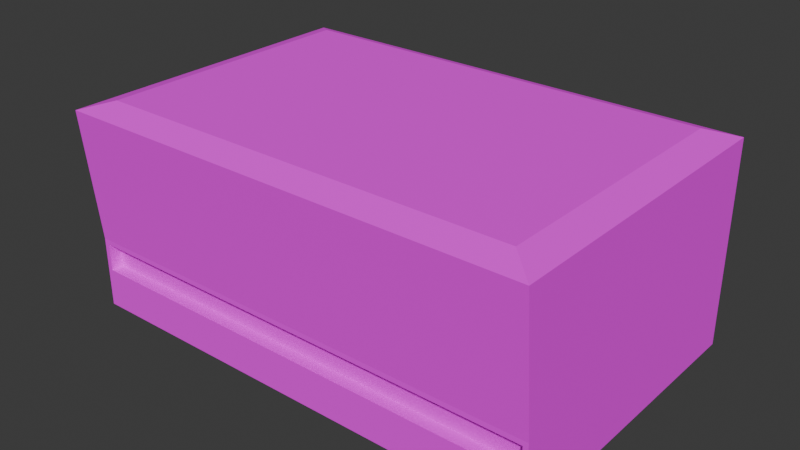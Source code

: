 # Source: printer_model.blend  (saved by Blender 4.4.32; exported with 4.5.12 LTS)
import bpy
from mathutils import Matrix  # noqa: F401  (used for matrix-valued properties, if any)

bpy.ops.wm.read_factory_settings(use_empty=True)
scene = bpy.context.scene
scene.name = 'Scene'

# ---- collections
col_collection = bpy.data.collections.new('Collection'); scene.collection.children.link(col_collection)

# ---- images (referenced by path relative to the original .blend; pixels are not part of the script)
import os
ASSET_DIR = os.environ.get("B2B_ASSET_DIR", "")  # directory of the original .blend (textures are referenced by path, not embedded)
HERE = os.path.dirname(os.path.abspath(__file__))  # packed textures are extracted next to this script under _unpacked/

def load_image(name, relpath, width, height, colorspace="sRGB"):
    """Load a texture the original file referenced (path relative to the .blend, or extracted next to this script)."""
    p = next((c for c in (os.path.join(HERE, relpath), os.path.join(ASSET_DIR, relpath)) if relpath and os.path.exists(c)), "")
    if p:
        img = bpy.data.images.load(p, check_existing=True)
        img.name = name
    else:  # same state as the original file: an image datablock whose file is absent (Cycles renders it pink)
        img = bpy.data.images.new(name, width, height)
        img.source = "FILE"
        img.filepath = "//" + (relpath or name)
    img.colorspace_settings.name = colorspace
    return img
img_plaster_01_128x128_png = load_image('Plaster_01-128x128.png', 'Plaster_01-128x128.png', 1024, 1024, 'sRGB')
img_stone_12_128x128_png = load_image('Stone_12-128x128.png', 'Stone_12-128x128.png', 1024, 1024, 'sRGB')

# ---- materials (node trees are filled in below, after node groups)
mat_base = bpy.data.materials.new('Base')
mat_top = bpy.data.materials.new('Top')

# ---- material node trees
mat_base.use_nodes = True; mat_base.node_tree.nodes.clear()
_N = mat_base.node_tree.nodes; _L = mat_base.node_tree.links
n0 = _N.new('ShaderNodeBsdfPrincipled'); n0.name = 'Principled BSDF'; n0.location = (10, 300)
n0.inputs[2].default_value = 1.0
n1 = _N.new('ShaderNodeOutputMaterial'); n1.name = 'Material Output'; n1.location = (300, 300)
n2 = _N.new('ShaderNodeTexImage'); n2.name = 'Image Texture'; n2.location = (-280, 280)
n2.image = img_plaster_01_128x128_png
n2.interpolation = 'Closest'
_L.new(n0.outputs[0], n1.inputs[0])
_L.new(n2.outputs[0], n0.inputs[0])
n1.is_active_output = True
mat_top.use_nodes = True; mat_top.node_tree.nodes.clear()
_N = mat_top.node_tree.nodes; _L = mat_top.node_tree.links
n0 = _N.new('ShaderNodeBsdfPrincipled'); n0.name = 'Principled BSDF'; n0.location = (10, 300)
n0.inputs[2].default_value = 1.0
n1 = _N.new('ShaderNodeOutputMaterial'); n1.name = 'Material Output'; n1.location = (300, 300)
n2 = _N.new('ShaderNodeTexImage'); n2.name = 'Image Texture'; n2.location = (-280, 280)
n2.image = img_stone_12_128x128_png
n2.interpolation = 'Closest'
_L.new(n0.outputs[0], n1.inputs[0])
_L.new(n2.outputs[0], n0.inputs[0])
n1.is_active_output = True

# ---- world
world_world = bpy.data.worlds.new('World'); scene.world = world_world
world_world.use_nodes = True; world_world.node_tree.nodes.clear()
_N = world_world.node_tree.nodes; _L = world_world.node_tree.links
n0 = _N.new('ShaderNodeOutputWorld'); n0.name = 'World Output'; n0.location = (300, 300)
n1 = _N.new('ShaderNodeBackground'); n1.name = 'Background'; n1.location = (10, 300)
n1.inputs[0].default_value = (0.05088, 0.05088, 0.05088, 1.0)
_L.new(n1.outputs[0], n0.inputs[0])
n0.is_active_output = True
world_world.color = (0.05088, 0.05088, 0.05088)
world_world.sun_shadow_jitter_overblur = 0.0

# ---- meshes
me_cube_001 = bpy.data.meshes.new('Cube.001')
me_cube_001.from_pydata([(-1.0, -0.6137, -0.0003075), (-0.8844, -0.5616, 0.8885), (-1.0, 0.6647, -0.0003075), (-0.8844, 0.5616, 0.8885), (1.0, -0.6137, -0.0003075), (0.8844, -0.5616, 0.8885), (1.0, 0.6647, -0.0003075), (0.8844, 0.5616, 0.8885), (-1.0, -0.6647, 0.8524), (-1.0, 0.6647, 0.8524), (1.0, 0.6647, 0.8524), (1.0, -0.6647, 0.8524), (-0.9794, -0.6137, 0.2788), (-1.0, 0.6647, 0.2993), (1.0, 0.6647, 0.2993), (0.9794, -0.6137, 0.2788), (-1.0, 0.6647, 0.1424), (1.0, 0.6647, 0.1424), (0.9794, -0.6137, 0.1629), (-0.9794, -0.6137, 0.1629), (-1.0, -0.6137, 0.1424), (-1.0, -0.6137, 0.2993), (1.0, -0.6137, 0.2993), (1.0, -0.6137, 0.1424), (-0.9794, -0.5621, 0.1629), (-0.9794, -0.5621, 0.2788), (0.9794, -0.5621, 0.2788), (0.9794, -0.5621, 0.1629), (-1.0, -0.662, 0.8231), (-1.0, 0.6647, 0.8231), (1.0, 0.6647, 0.8231), (1.0, -0.662, 0.8231)], [], [(28, 8, 9, 29), (29, 9, 10, 30), (30, 10, 11, 31), (31, 11, 8, 28), (2, 6, 4, 0), (7, 3, 1, 5), (1, 3, 9, 8), (3, 7, 10, 9), (7, 5, 11, 10), (5, 1, 8, 11), (18, 15, 26, 27), (17, 14, 22, 23), (16, 13, 14, 17), (20, 21, 13, 16), (0, 20, 16, 2), (2, 16, 17, 6), (6, 17, 23, 4), (4, 23, 20, 0), (19, 12, 21, 20), (12, 15, 22, 21), (15, 18, 23, 22), (18, 19, 20, 23), (27, 26, 25, 24), (12, 19, 24, 25), (19, 18, 27, 24), (15, 12, 25, 26), (22, 31, 28, 21), (14, 30, 31, 22), (13, 29, 30, 14), (21, 28, 29, 13)])
me_cube_001.polygons.foreach_set('material_index', [1, 1, 1, 1, 0, 1, 1, 1, 1, 1, 0, 0, 0, 0, 0, 0, 0, 0, 0, 0, 0, 0, 0, 0, 0, 0, 0, 0, 0, 0])
_uv = me_cube_001.uv_layers.new(name='UVMap')
_uv.uv.foreach_set('vector', [0.4914, 8.659e-05, 0.5, 8.659e-05, 0.5, 0.25, 0.4914, 0.25, 0.4914, 0.25, 0.5, 0.25, 0.5, 0.5, 0.4914, 0.5, 0.4914, 0.5, 0.5, 0.5, 0.5, 0.75, 0.4914, 0.75, 0.4914, 0.75, 0.5, 0.75, 0.5, 0.9999, 0.4914, 0.9999, -1.29, 0.5, 0.2726, 0.5, 0.2726, 2.062, -1.29, 2.062, 0.5102, 0.5153, 0.7398, 0.5153, 0.7398, 0.7347, 0.5102, 0.7347, 0.7398, 0.7347, 0.7398, 0.5153, 0.75, 0.5, 0.75, 0.75, 0.7398, 0.5153, 0.5102, 0.5153, 0.5, 0.5, 0.75, 0.5, 0.5102, 0.5153, 0.5102, 0.7347, 0.5, 0.75, 0.5, 0.5, 0.5102, 0.7347, 0.7398, 0.7347, 0.75, 0.75, 0.5, 0.75, 0.5716, 2.078, 0.7839, 2.078, 0.7839, 2.078, 0.5716, 2.078, 0.534, 0.5, 0.8215, 0.5, 0.8215, 2.062, 0.534, 2.062, 0.534, -1.062, 0.8215, -1.062, 0.8215, 0.5, 0.534, 0.5, 0.534, -2.624, 0.8215, -2.624, 0.8215, -1.062, 0.534, -1.062, 0.2726, -2.624, 0.534, -2.624, 0.534, -1.062, 0.2726, -1.062, 0.2726, -1.062, 0.534, -1.062, 0.534, 0.5, 0.2726, 0.5, 0.2726, 0.5, 0.534, 0.5, 0.534, 2.062, 0.2726, 2.062, 0.2726, 2.062, 0.534, 2.062, 0.534, 3.624, 0.2726, 3.624, 0.5716, 3.608, 0.7839, 3.608, 0.8215, 3.624, 0.534, 3.624, 0.7839, 3.608, 0.7839, 2.078, 0.8215, 2.062, 0.8215, 3.624, 0.7839, 2.078, 0.5716, 2.078, 0.534, 2.062, 0.8215, 2.062, 0.5716, 2.078, 0.5716, 3.608, 0.534, 3.624, 0.534, 2.062, 0.5716, 2.078, 0.7839, 2.078, 0.7839, 3.608, 0.5716, 3.608, 0.7839, 3.608, 0.5716, 3.608, 0.5716, 3.608, 0.7839, 3.608, 0.5716, 3.608, 0.5716, 2.078, 0.5716, 2.078, 0.5716, 3.608, 0.7839, 2.078, 0.7839, 3.608, 0.7839, 3.608, 0.7839, 2.078, 0.8215, 2.062, 1.781, 2.062, 1.781, 3.624, 0.8215, 3.624, 0.8215, 0.5, 1.781, 0.5, 1.781, 2.062, 0.8215, 2.062, 0.8215, -1.062, 1.781, -1.062, 1.781, 0.5, 0.8215, 0.5, 0.8215, -2.624, 1.781, -2.624, 1.781, -1.062, 0.8215, -1.062])
me_cube_001.materials.append(mat_base)
me_cube_001.materials.append(mat_top)
me_cube_001.update()

# ---- objects
ob_printer = bpy.data.objects.new('Printer', me_cube_001)

# ---- transforms, parenting, visibility, modifiers, constraints
ob_printer.location = (0.0, 0.0, 0.0)
ob_printer.scale = (0.4975, 0.4975, 0.4975)

# ---- collection membership
col_collection.objects.link(ob_printer)

# ---- scene / render settings (as saved in the file)
scene.frame_start = 1; scene.frame_end = 250; scene.frame_set(1)
scene.render.engine = 'BLENDER_EEVEE_NEXT'
bpy.context.view_layer.update()

# ---- added for rendering (the .blend has no active camera and no usable light): camera, sun
cam_auto = bpy.data.cameras.new('AutoCamera')
cam_auto.lens = 50.0
cam_auto.sensor_width = 36.0
cam_auto.clip_end = 1000.0
ob_auto_camera = bpy.data.objects.new('AutoCamera', cam_auto)
scene.collection.objects.link(ob_auto_camera)
ob_auto_camera.location = (1.17862, -1.41434, 1.16382)
ob_auto_camera.rotation_euler = (1.09748, -7.21219e-08, 0.694738)
scene.camera = ob_auto_camera
light_auto_sun = bpy.data.lights.new('AutoSun', 'SUN')
light_auto_sun.energy = 3.0
light_auto_sun.angle = 0.0523599
ob_auto_sun = bpy.data.objects.new('AutoSun', light_auto_sun)
scene.collection.objects.link(ob_auto_sun)
ob_auto_sun.rotation_euler = (0.872665, 0.174533, 0.523599)
bpy.context.view_layer.update()
